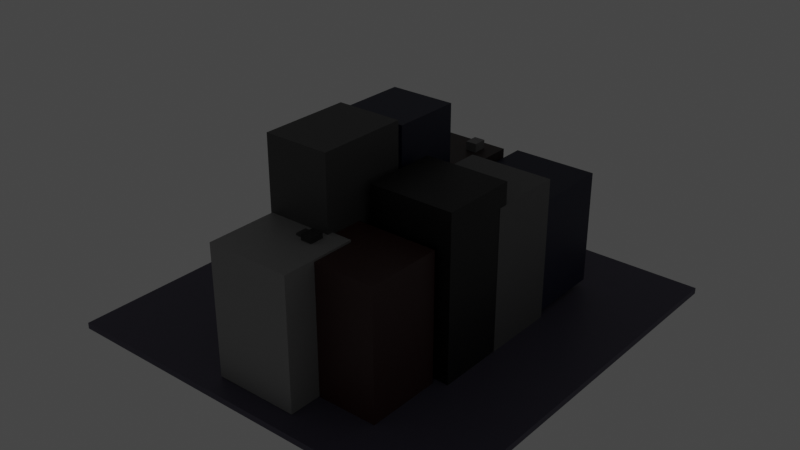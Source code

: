 # Source: BUILDING.blend  (saved by Blender 3.0.42; exported with 4.5.12 LTS)
import bpy
from mathutils import Matrix  # noqa: F401  (used for matrix-valued properties, if any)

bpy.ops.wm.read_factory_settings(use_empty=True)
scene = bpy.context.scene
scene.name = 'Scene'

# ---- collections
col_collection = bpy.data.collections.new('Collection'); scene.collection.children.link(col_collection)
col_buildings = bpy.data.collections.new('buildings'); col_collection.children.link(col_buildings)
col_windows = bpy.data.collections.new('windows'); col_collection.children.link(col_windows)
col_other = bpy.data.collections.new('other'); col_collection.children.link(col_other)

# ---- materials (node trees are filled in below, after node groups)
mat_material_002 = bpy.data.materials.new('Material.002')
mat_material_002.use_transparent_shadow = False
mat_material_006 = bpy.data.materials.new('Material.006')
mat_material_006.use_transparent_shadow = False
mat_material_008 = bpy.data.materials.new('Material.008')
mat_material_008.use_transparent_shadow = False
mat_material_007 = bpy.data.materials.new('Material.007')
mat_material_007.use_transparent_shadow = False
mat_material_009 = bpy.data.materials.new('Material.009')
mat_material_009.use_transparent_shadow = False
mat_material_010 = bpy.data.materials.new('Material.010')
mat_material_010.use_transparent_shadow = False
mat_material_011 = bpy.data.materials.new('Material.011')
mat_material_011.use_transparent_shadow = False
mat_material_012 = bpy.data.materials.new('Material.012')
mat_material_012.use_transparent_shadow = False
mat_material_013 = bpy.data.materials.new('Material.013')
mat_material_013.use_transparent_shadow = False
mat_material_014 = bpy.data.materials.new('Material.014')
mat_material_014.use_transparent_shadow = False
mat_material_015 = bpy.data.materials.new('Material.015')
mat_material_015.use_transparent_shadow = False
mat_material_017 = bpy.data.materials.new('Material.017')
mat_material_017.use_transparent_shadow = False
mat_material_016 = bpy.data.materials.new('Material.016')
mat_material_016.use_transparent_shadow = False

# ---- material node trees
mat_material_002.use_nodes = True; mat_material_002.node_tree.nodes.clear()
_N = mat_material_002.node_tree.nodes; _L = mat_material_002.node_tree.links
n0 = _N.new('ShaderNodeBsdfPrincipled'); n0.name = 'Principled BSDF'; n0.location = (10, 300)
n0.distribution = 'GGX'
n0.subsurface_method = 'RANDOM_WALK_SKIN'
n0.inputs[0].default_value = (0.2883, 0.2883, 0.2883, 1.0)
n0.inputs[3].default_value = 1.45
n0.inputs[27].default_value = (0.0, 0.0, 0.0, 1.0)
n0.inputs[28].default_value = 1.0
n1 = _N.new('ShaderNodeOutputMaterial'); n1.name = 'Material Output'; n1.location = (300, 300)
_L.new(n0.outputs[0], n1.inputs[0])
n1.is_active_output = True
mat_material_006.use_nodes = True; mat_material_006.node_tree.nodes.clear()
_N = mat_material_006.node_tree.nodes; _L = mat_material_006.node_tree.links
n0 = _N.new('ShaderNodeBsdfPrincipled'); n0.name = 'Principled BSDF'; n0.location = (10, 300)
n0.distribution = 'GGX'
n0.subsurface_method = 'RANDOM_WALK_SKIN'
n0.inputs[0].default_value = (0.06998, 0.06998, 0.06998, 1.0)
n0.inputs[3].default_value = 1.45
n0.inputs[27].default_value = (0.0, 0.0, 0.0, 1.0)
n0.inputs[28].default_value = 1.0
n1 = _N.new('ShaderNodeOutputMaterial'); n1.name = 'Material Output'; n1.location = (300, 300)
_L.new(n0.outputs[0], n1.inputs[0])
n1.is_active_output = True
mat_material_008.use_nodes = True; mat_material_008.node_tree.nodes.clear()
_N = mat_material_008.node_tree.nodes; _L = mat_material_008.node_tree.links
n0 = _N.new('ShaderNodeBsdfPrincipled'); n0.name = 'Principled BSDF'; n0.location = (10, 300)
n0.distribution = 'GGX'
n0.subsurface_method = 'RANDOM_WALK_SKIN'
n0.inputs[0].default_value = (0.01407, 0.01685, 0.04696, 1.0)
n0.inputs[3].default_value = 1.45
n0.inputs[27].default_value = (0.0, 0.0, 0.0, 1.0)
n0.inputs[28].default_value = 1.0
n1 = _N.new('ShaderNodeOutputMaterial'); n1.name = 'Material Output'; n1.location = (300, 300)
_L.new(n0.outputs[0], n1.inputs[0])
n1.is_active_output = True
mat_material_007.use_nodes = True; mat_material_007.node_tree.nodes.clear()
_N = mat_material_007.node_tree.nodes; _L = mat_material_007.node_tree.links
n0 = _N.new('ShaderNodeBsdfPrincipled'); n0.name = 'Principled BSDF'; n0.location = (10, 300)
n0.distribution = 'GGX'
n0.subsurface_method = 'RANDOM_WALK_SKIN'
n0.inputs[0].default_value = (0.0331, 0.01852, 0.0163, 1.0)
n0.inputs[3].default_value = 1.45
n0.inputs[27].default_value = (0.0, 0.0, 0.0, 1.0)
n0.inputs[28].default_value = 1.0
n1 = _N.new('ShaderNodeOutputMaterial'); n1.name = 'Material Output'; n1.location = (300, 300)
_L.new(n0.outputs[0], n1.inputs[0])
n1.is_active_output = True
mat_material_009.use_nodes = True; mat_material_009.node_tree.nodes.clear()
_N = mat_material_009.node_tree.nodes; _L = mat_material_009.node_tree.links
n0 = _N.new('ShaderNodeBsdfPrincipled'); n0.name = 'Principled BSDF'; n0.location = (10, 300)
n0.distribution = 'GGX'
n0.subsurface_method = 'RANDOM_WALK_SKIN'
n0.inputs[0].default_value = (0.04445, 0.01293, 0.01137, 1.0)
n0.inputs[3].default_value = 1.45
n0.inputs[27].default_value = (0.0, 0.0, 0.0, 1.0)
n0.inputs[28].default_value = 1.0
n1 = _N.new('ShaderNodeOutputMaterial'); n1.name = 'Material Output'; n1.location = (300, 300)
_L.new(n0.outputs[0], n1.inputs[0])
n1.is_active_output = True
mat_material_010.use_nodes = True; mat_material_010.node_tree.nodes.clear()
_N = mat_material_010.node_tree.nodes; _L = mat_material_010.node_tree.links
n0 = _N.new('ShaderNodeBsdfPrincipled'); n0.name = 'Principled BSDF'; n0.location = (10, 300)
n0.distribution = 'GGX'
n0.subsurface_method = 'RANDOM_WALK_SKIN'
n0.inputs[0].default_value = (0.004242, 0.004242, 0.004242, 1.0)
n0.inputs[3].default_value = 1.45
n0.inputs[27].default_value = (0.0, 0.0, 0.0, 1.0)
n0.inputs[28].default_value = 1.0
n1 = _N.new('ShaderNodeOutputMaterial'); n1.name = 'Material Output'; n1.location = (300, 300)
_L.new(n0.outputs[0], n1.inputs[0])
n1.is_active_output = True
mat_material_011.use_nodes = True; mat_material_011.node_tree.nodes.clear()
_N = mat_material_011.node_tree.nodes; _L = mat_material_011.node_tree.links
n0 = _N.new('ShaderNodeBsdfPrincipled'); n0.name = 'Principled BSDF'; n0.location = (10, 300)
n0.distribution = 'GGX'
n0.subsurface_method = 'RANDOM_WALK_SKIN'
n0.inputs[0].default_value = (0.1424, 0.1424, 0.1424, 1.0)
n0.inputs[3].default_value = 1.45
n0.inputs[27].default_value = (0.0, 0.0, 0.0, 1.0)
n0.inputs[28].default_value = 1.0
n1 = _N.new('ShaderNodeOutputMaterial'); n1.name = 'Material Output'; n1.location = (300, 300)
_L.new(n0.outputs[0], n1.inputs[0])
n1.is_active_output = True
mat_material_012.use_nodes = True; mat_material_012.node_tree.nodes.clear()
_N = mat_material_012.node_tree.nodes; _L = mat_material_012.node_tree.links
n0 = _N.new('ShaderNodeBsdfPrincipled'); n0.name = 'Principled BSDF'; n0.location = (10, 300)
n0.distribution = 'GGX'
n0.subsurface_method = 'RANDOM_WALK_SKIN'
n0.inputs[0].default_value = (0.008502, 0.0104, 0.03968, 1.0)
n0.inputs[3].default_value = 1.45
n0.inputs[27].default_value = (0.0, 0.0, 0.0, 1.0)
n0.inputs[28].default_value = 1.0
n1 = _N.new('ShaderNodeOutputMaterial'); n1.name = 'Material Output'; n1.location = (300, 300)
_L.new(n0.outputs[0], n1.inputs[0])
n1.is_active_output = True
mat_material_013.use_nodes = True; mat_material_013.node_tree.nodes.clear()
_N = mat_material_013.node_tree.nodes; _L = mat_material_013.node_tree.links
n0 = _N.new('ShaderNodeBsdfPrincipled'); n0.name = 'Principled BSDF'; n0.location = (10, 300)
n0.distribution = 'GGX'
n0.subsurface_method = 'RANDOM_WALK_SKIN'
n0.inputs[0].default_value = (0.2019, 0.2019, 0.2019, 1.0)
n0.inputs[3].default_value = 1.45
n0.inputs[27].default_value = (0.0, 0.0, 0.0, 1.0)
n0.inputs[28].default_value = 1.0
n1 = _N.new('ShaderNodeOutputMaterial'); n1.name = 'Material Output'; n1.location = (300, 300)
_L.new(n0.outputs[0], n1.inputs[0])
n1.is_active_output = True
mat_material_014.use_nodes = True; mat_material_014.node_tree.nodes.clear()
_N = mat_material_014.node_tree.nodes; _L = mat_material_014.node_tree.links
n0 = _N.new('ShaderNodeBsdfPrincipled'); n0.name = 'Principled BSDF'; n0.location = (10, 300)
n0.distribution = 'GGX'
n0.subsurface_method = 'RANDOM_WALK_SKIN'
n0.inputs[0].default_value = (0.02539, 0.02539, 0.02539, 1.0)
n0.inputs[3].default_value = 1.45
n0.inputs[27].default_value = (0.0, 0.0, 0.0, 1.0)
n0.inputs[28].default_value = 1.0
n1 = _N.new('ShaderNodeOutputMaterial'); n1.name = 'Material Output'; n1.location = (300, 300)
_L.new(n0.outputs[0], n1.inputs[0])
n1.is_active_output = True
mat_material_015.use_nodes = True; mat_material_015.node_tree.nodes.clear()
_N = mat_material_015.node_tree.nodes; _L = mat_material_015.node_tree.links
n0 = _N.new('ShaderNodeBsdfPrincipled'); n0.name = 'Principled BSDF'; n0.location = (10, 300)
n0.distribution = 'GGX'
n0.subsurface_method = 'RANDOM_WALK_SKIN'
n0.inputs[0].default_value = (0.05497, 0.05497, 0.05497, 1.0)
n0.inputs[3].default_value = 1.45
n0.inputs[27].default_value = (0.0, 0.0, 0.0, 1.0)
n0.inputs[28].default_value = 1.0
n1 = _N.new('ShaderNodeOutputMaterial'); n1.name = 'Material Output'; n1.location = (300, 300)
_L.new(n0.outputs[0], n1.inputs[0])
n1.is_active_output = True
mat_material_017.use_nodes = True; mat_material_017.node_tree.nodes.clear()
_N = mat_material_017.node_tree.nodes; _L = mat_material_017.node_tree.links
n0 = _N.new('ShaderNodeBsdfPrincipled'); n0.name = 'Principled BSDF'; n0.location = (10, 300)
n0.distribution = 'GGX'
n0.subsurface_method = 'RANDOM_WALK_SKIN'
n0.inputs[0].default_value = (0.07619, 0.06848, 0.1119, 1.0)
n0.inputs[3].default_value = 1.45
n0.inputs[27].default_value = (0.0, 0.0, 0.0, 1.0)
n0.inputs[28].default_value = 1.0
n1 = _N.new('ShaderNodeOutputMaterial'); n1.name = 'Material Output'; n1.location = (300, 300)
_L.new(n0.outputs[0], n1.inputs[0])
n1.is_active_output = True
mat_material_016.use_nodes = True; mat_material_016.node_tree.nodes.clear()
_N = mat_material_016.node_tree.nodes; _L = mat_material_016.node_tree.links
n0 = _N.new('ShaderNodeBsdfPrincipled'); n0.name = 'Principled BSDF'; n0.location = (10, 300)
n0.distribution = 'GGX'
n0.subsurface_method = 'RANDOM_WALK_SKIN'
n0.inputs[0].default_value = (0.1976, 0.2573, 0.3185, 1.0)
n0.inputs[3].default_value = 1.45
n0.inputs[27].default_value = (0.0, 0.0, 0.0, 1.0)
n0.inputs[28].default_value = 1.0
n1 = _N.new('ShaderNodeOutputMaterial'); n1.name = 'Material Output'; n1.location = (300, 300)
_L.new(n0.outputs[0], n1.inputs[0])
n1.is_active_output = True

# ---- world
world_world = bpy.data.worlds.new('World'); scene.world = world_world
world_world.use_nodes = True; world_world.node_tree.nodes.clear()
_N = world_world.node_tree.nodes; _L = world_world.node_tree.links
n0 = _N.new('ShaderNodeOutputWorld'); n0.name = 'World Output'; n0.location = (300, 300)
n1 = _N.new('ShaderNodeBackground'); n1.name = 'Background'; n1.location = (10, 300)
n1.inputs[0].default_value = (0.05088, 0.05088, 0.05088, 1.0)
_L.new(n1.outputs[0], n0.inputs[0])
n0.is_active_output = True
world_world.color = (0.05088, 0.05088, 0.05088)
world_world.use_sun_shadow = False
world_world.sun_shadow_jitter_overblur = 0.0

# ---- lights
light_light = bpy.data.lights.new('Light', 'POINT')
light_light.transmission_factor = 0.0
light_light.energy = 1000.0
light_light.shadow_soft_size = 0.1
light_light.shadow_maximum_resolution = 0.006
light_light.use_absolute_resolution = True

# ---- meshes
me_cube_011 = bpy.data.meshes.new('Cube.011')
me_cube_011.from_pydata([(-1.0, -1.0, -1.0), (-1.0, -1.0, 1.0), (-1.0, 1.0, -1.0), (-1.0, 1.0, 1.0), (1.0, -1.0, -1.0), (1.0, -1.0, 1.0), (1.0, 1.0, -1.0), (1.0, 1.0, 1.0)], [], [(0, 1, 3, 2), (2, 3, 7, 6), (6, 7, 5, 4), (4, 5, 1, 0), (2, 6, 4, 0), (7, 3, 1, 5)])
_uv = me_cube_011.uv_layers.new(name='UVMap')
_uv.uv.foreach_set('vector', [0.375, 0.0, 0.625, 0.0, 0.625, 0.25, 0.375, 0.25, 0.375, 0.25, 0.625, 0.25, 0.625, 0.5, 0.375, 0.5, 0.375, 0.5, 0.625, 0.5, 0.625, 0.75, 0.375, 0.75, 0.375, 0.75, 0.625, 0.75, 0.625, 1.0, 0.375, 1.0, 0.125, 0.5, 0.375, 0.5, 0.375, 0.75, 0.125, 0.75, 0.625, 0.5, 0.875, 0.5, 0.875, 0.75, 0.625, 0.75])
me_cube_011.materials.append(mat_material_002)
me_cube_011.use_remesh_fix_poles = True
me_cube_011.use_remesh_preserve_attributes = False
me_cube_011.update()
me_cube_010 = bpy.data.meshes.new('Cube.010')
me_cube_010.from_pydata([(-1.0, -1.0, -1.0), (-1.0, -1.0, 1.0), (-1.0, 1.0, -1.0), (-1.0, 1.0, 1.0), (1.0, -1.0, -1.0), (1.0, -1.0, 1.0), (1.0, 1.0, -1.0), (1.0, 1.0, 1.0)], [], [(0, 1, 3, 2), (2, 3, 7, 6), (6, 7, 5, 4), (4, 5, 1, 0), (2, 6, 4, 0), (7, 3, 1, 5)])
_uv = me_cube_010.uv_layers.new(name='UVMap')
_uv.uv.foreach_set('vector', [0.375, 0.0, 0.625, 0.0, 0.625, 0.25, 0.375, 0.25, 0.375, 0.25, 0.625, 0.25, 0.625, 0.5, 0.375, 0.5, 0.375, 0.5, 0.625, 0.5, 0.625, 0.75, 0.375, 0.75, 0.375, 0.75, 0.625, 0.75, 0.625, 1.0, 0.375, 1.0, 0.125, 0.5, 0.375, 0.5, 0.375, 0.75, 0.125, 0.75, 0.625, 0.5, 0.875, 0.5, 0.875, 0.75, 0.625, 0.75])
me_cube_010.materials.append(mat_material_006)
me_cube_010.use_remesh_fix_poles = True
me_cube_010.use_remesh_preserve_attributes = False
me_cube_010.update()
me_cube_009 = bpy.data.meshes.new('Cube.009')
me_cube_009.from_pydata([(-1.0, -1.0, -1.0), (-1.0, -1.0, 1.0), (-1.0, 1.0, -1.0), (-1.0, 1.0, 1.0), (1.0, -1.0, -1.0), (1.0, -1.0, 1.0), (1.0, 1.0, -1.0), (1.0, 1.0, 1.0)], [], [(0, 1, 3, 2), (2, 3, 7, 6), (6, 7, 5, 4), (4, 5, 1, 0), (2, 6, 4, 0), (7, 3, 1, 5)])
_uv = me_cube_009.uv_layers.new(name='UVMap')
_uv.uv.foreach_set('vector', [0.375, 0.0, 0.625, 0.0, 0.625, 0.25, 0.375, 0.25, 0.375, 0.25, 0.625, 0.25, 0.625, 0.5, 0.375, 0.5, 0.375, 0.5, 0.625, 0.5, 0.625, 0.75, 0.375, 0.75, 0.375, 0.75, 0.625, 0.75, 0.625, 1.0, 0.375, 1.0, 0.125, 0.5, 0.375, 0.5, 0.375, 0.75, 0.125, 0.75, 0.625, 0.5, 0.875, 0.5, 0.875, 0.75, 0.625, 0.75])
me_cube_009.materials.append(mat_material_008)
me_cube_009.use_remesh_fix_poles = True
me_cube_009.use_remesh_preserve_attributes = False
me_cube_009.update()
me_cube_008 = bpy.data.meshes.new('Cube.008')
me_cube_008.from_pydata([(-1.0, -1.0, -1.0), (-1.0, -1.0, 1.0), (-1.0, 1.0, -1.0), (-1.0, 1.0, 1.0), (1.0, -1.0, -1.0), (1.0, -1.0, 1.0), (1.0, 1.0, -1.0), (1.0, 1.0, 1.0)], [], [(0, 1, 3, 2), (2, 3, 7, 6), (6, 7, 5, 4), (4, 5, 1, 0), (2, 6, 4, 0), (7, 3, 1, 5)])
_uv = me_cube_008.uv_layers.new(name='UVMap')
_uv.uv.foreach_set('vector', [0.375, 0.0, 0.625, 0.0, 0.625, 0.25, 0.375, 0.25, 0.375, 0.25, 0.625, 0.25, 0.625, 0.5, 0.375, 0.5, 0.375, 0.5, 0.625, 0.5, 0.625, 0.75, 0.375, 0.75, 0.375, 0.75, 0.625, 0.75, 0.625, 1.0, 0.375, 1.0, 0.125, 0.5, 0.375, 0.5, 0.375, 0.75, 0.125, 0.75, 0.625, 0.5, 0.875, 0.5, 0.875, 0.75, 0.625, 0.75])
me_cube_008.materials.append(mat_material_007)
me_cube_008.use_remesh_fix_poles = True
me_cube_008.use_remesh_preserve_attributes = False
me_cube_008.update()
me_cube_042 = bpy.data.meshes.new('Cube.042')
me_cube_042.from_pydata([(-1.0, -1.0, -1.0), (-1.0, -1.0, 1.0), (-1.0, 1.0, -1.0), (-1.0, 1.0, 1.0), (1.0, -1.0, -1.0), (1.0, -1.0, 1.0), (1.0, 1.0, -1.0), (1.0, 1.0, 1.0)], [], [(0, 1, 3, 2), (2, 3, 7, 6), (6, 7, 5, 4), (4, 5, 1, 0), (2, 6, 4, 0), (7, 3, 1, 5)])
_uv = me_cube_042.uv_layers.new(name='UVMap')
_uv.uv.foreach_set('vector', [0.375, 0.0, 0.625, 0.0, 0.625, 0.25, 0.375, 0.25, 0.375, 0.25, 0.625, 0.25, 0.625, 0.5, 0.375, 0.5, 0.375, 0.5, 0.625, 0.5, 0.625, 0.75, 0.375, 0.75, 0.375, 0.75, 0.625, 0.75, 0.625, 1.0, 0.375, 1.0, 0.125, 0.5, 0.375, 0.5, 0.375, 0.75, 0.125, 0.75, 0.625, 0.5, 0.875, 0.5, 0.875, 0.75, 0.625, 0.75])
me_cube_042.materials.append(mat_material_009)
me_cube_042.use_remesh_fix_poles = True
me_cube_042.use_remesh_preserve_attributes = False
me_cube_042.update()
me_cube_043 = bpy.data.meshes.new('Cube.043')
me_cube_043.from_pydata([(-1.0, -1.0, -1.0), (-1.0, -1.0, 1.0), (-1.0, 1.0, -1.0), (-1.0, 1.0, 1.0), (1.0, -1.0, -1.0), (1.0, -1.0, 1.0), (1.0, 1.0, -1.0), (1.0, 1.0, 1.0)], [], [(0, 1, 3, 2), (2, 3, 7, 6), (6, 7, 5, 4), (4, 5, 1, 0), (2, 6, 4, 0), (7, 3, 1, 5)])
_uv = me_cube_043.uv_layers.new(name='UVMap')
_uv.uv.foreach_set('vector', [0.375, 0.0, 0.625, 0.0, 0.625, 0.25, 0.375, 0.25, 0.375, 0.25, 0.625, 0.25, 0.625, 0.5, 0.375, 0.5, 0.375, 0.5, 0.625, 0.5, 0.625, 0.75, 0.375, 0.75, 0.375, 0.75, 0.625, 0.75, 0.625, 1.0, 0.375, 1.0, 0.125, 0.5, 0.375, 0.5, 0.375, 0.75, 0.125, 0.75, 0.625, 0.5, 0.875, 0.5, 0.875, 0.75, 0.625, 0.75])
me_cube_043.materials.append(mat_material_010)
me_cube_043.use_remesh_fix_poles = True
me_cube_043.use_remesh_preserve_attributes = False
me_cube_043.update()
me_cube_044 = bpy.data.meshes.new('Cube.044')
me_cube_044.from_pydata([(-1.0, -1.0, -1.0), (-1.0, -1.0, 1.0), (-1.0, 1.0, -1.0), (-1.0, 1.0, 1.0), (1.0, -1.0, -1.0), (1.0, -1.0, 1.0), (1.0, 1.0, -1.0), (1.0, 1.0, 1.0)], [], [(0, 1, 3, 2), (2, 3, 7, 6), (6, 7, 5, 4), (4, 5, 1, 0), (2, 6, 4, 0), (7, 3, 1, 5)])
_uv = me_cube_044.uv_layers.new(name='UVMap')
_uv.uv.foreach_set('vector', [0.375, 0.0, 0.625, 0.0, 0.625, 0.25, 0.375, 0.25, 0.375, 0.25, 0.625, 0.25, 0.625, 0.5, 0.375, 0.5, 0.375, 0.5, 0.625, 0.5, 0.625, 0.75, 0.375, 0.75, 0.375, 0.75, 0.625, 0.75, 0.625, 1.0, 0.375, 1.0, 0.125, 0.5, 0.375, 0.5, 0.375, 0.75, 0.125, 0.75, 0.625, 0.5, 0.875, 0.5, 0.875, 0.75, 0.625, 0.75])
me_cube_044.materials.append(mat_material_011)
me_cube_044.use_remesh_fix_poles = True
me_cube_044.use_remesh_preserve_attributes = False
me_cube_044.update()
me_cube_045 = bpy.data.meshes.new('Cube.045')
me_cube_045.from_pydata([(-1.0, -1.0, -1.0), (-1.0, -1.0, 1.0), (-1.0, 1.0, -1.0), (-1.0, 1.0, 1.0), (1.0, -1.0, -1.0), (1.0, -1.0, 1.0), (1.0, 1.0, -1.0), (1.0, 1.0, 1.0)], [], [(0, 1, 3, 2), (2, 3, 7, 6), (6, 7, 5, 4), (4, 5, 1, 0), (2, 6, 4, 0), (7, 3, 1, 5)])
_uv = me_cube_045.uv_layers.new(name='UVMap')
_uv.uv.foreach_set('vector', [0.375, 0.0, 0.625, 0.0, 0.625, 0.25, 0.375, 0.25, 0.375, 0.25, 0.625, 0.25, 0.625, 0.5, 0.375, 0.5, 0.375, 0.5, 0.625, 0.5, 0.625, 0.75, 0.375, 0.75, 0.375, 0.75, 0.625, 0.75, 0.625, 1.0, 0.375, 1.0, 0.125, 0.5, 0.375, 0.5, 0.375, 0.75, 0.125, 0.75, 0.625, 0.5, 0.875, 0.5, 0.875, 0.75, 0.625, 0.75])
me_cube_045.materials.append(mat_material_012)
me_cube_045.use_remesh_fix_poles = True
me_cube_045.use_remesh_preserve_attributes = False
me_cube_045.update()
me_cube_046 = bpy.data.meshes.new('Cube.046')
me_cube_046.from_pydata([(-1.0, -1.0, -1.0), (-1.0, -1.0, 1.0), (-1.0, 1.0, -1.0), (-1.0, 1.0, 1.0), (1.0, -1.0, -1.0), (1.0, -1.0, 1.0), (1.0, 1.0, -1.0), (1.0, 1.0, 1.0)], [], [(0, 1, 3, 2), (2, 3, 7, 6), (6, 7, 5, 4), (4, 5, 1, 0), (2, 6, 4, 0), (7, 3, 1, 5)])
_uv = me_cube_046.uv_layers.new(name='UVMap')
_uv.uv.foreach_set('vector', [0.375, 0.0, 0.625, 0.0, 0.625, 0.25, 0.375, 0.25, 0.375, 0.25, 0.625, 0.25, 0.625, 0.5, 0.375, 0.5, 0.375, 0.5, 0.625, 0.5, 0.625, 0.75, 0.375, 0.75, 0.375, 0.75, 0.625, 0.75, 0.625, 1.0, 0.375, 1.0, 0.125, 0.5, 0.375, 0.5, 0.375, 0.75, 0.125, 0.75, 0.625, 0.5, 0.875, 0.5, 0.875, 0.75, 0.625, 0.75])
me_cube_046.materials.append(mat_material_013)
me_cube_046.use_remesh_fix_poles = True
me_cube_046.use_remesh_preserve_attributes = False
me_cube_046.update()
me_cube_055 = bpy.data.meshes.new('Cube.055')
me_cube_055.from_pydata([(-1.0, -1.0, -1.0), (-1.0, -1.0, 1.0), (-1.0, 1.0, -1.0), (-1.0, 1.0, 1.0), (1.0, -1.0, -1.0), (1.0, -1.0, 1.0), (1.0, 1.0, -1.0), (1.0, 1.0, 1.0)], [], [(0, 1, 3, 2), (2, 3, 7, 6), (6, 7, 5, 4), (4, 5, 1, 0), (2, 6, 4, 0), (7, 3, 1, 5)])
_uv = me_cube_055.uv_layers.new(name='UVMap')
_uv.uv.foreach_set('vector', [0.375, 0.0, 0.625, 0.0, 0.625, 0.25, 0.375, 0.25, 0.375, 0.25, 0.625, 0.25, 0.625, 0.5, 0.375, 0.5, 0.375, 0.5, 0.625, 0.5, 0.625, 0.75, 0.375, 0.75, 0.375, 0.75, 0.625, 0.75, 0.625, 1.0, 0.375, 1.0, 0.125, 0.5, 0.375, 0.5, 0.375, 0.75, 0.125, 0.75, 0.625, 0.5, 0.875, 0.5, 0.875, 0.75, 0.625, 0.75])
me_cube_055.materials.append(mat_material_014)
me_cube_055.use_remesh_fix_poles = True
me_cube_055.use_remesh_preserve_attributes = False
me_cube_055.update()
me_cube_056 = bpy.data.meshes.new('Cube.056')
me_cube_056.from_pydata([(-1.0, -1.0, -1.0), (-1.0, -1.0, 1.0), (-1.0, 1.0, -1.0), (-1.0, 1.0, 1.0), (1.0, -1.0, -1.0), (1.0, -1.0, 1.0), (1.0, 1.0, -1.0), (1.0, 1.0, 1.0)], [], [(0, 1, 3, 2), (2, 3, 7, 6), (6, 7, 5, 4), (4, 5, 1, 0), (2, 6, 4, 0), (7, 3, 1, 5)])
_uv = me_cube_056.uv_layers.new(name='UVMap')
_uv.uv.foreach_set('vector', [0.375, 0.0, 0.625, 0.0, 0.625, 0.25, 0.375, 0.25, 0.375, 0.25, 0.625, 0.25, 0.625, 0.5, 0.375, 0.5, 0.375, 0.5, 0.625, 0.5, 0.625, 0.75, 0.375, 0.75, 0.375, 0.75, 0.625, 0.75, 0.625, 1.0, 0.375, 1.0, 0.125, 0.5, 0.375, 0.5, 0.375, 0.75, 0.125, 0.75, 0.625, 0.5, 0.875, 0.5, 0.875, 0.75, 0.625, 0.75])
me_cube_056.materials.append(mat_material_015)
me_cube_056.use_remesh_fix_poles = True
me_cube_056.use_remesh_preserve_attributes = False
me_cube_056.update()
me_cube_036 = bpy.data.meshes.new('Cube.036')
me_cube_036.from_pydata([(-1.0, -1.0, -1.0), (-1.0, -1.0, 1.0), (-1.0, 1.0, -1.0), (-1.0, 1.0, 1.0), (1.0, -1.0, -1.0), (1.0, -1.0, 1.0), (1.0, 1.0, -1.0), (1.0, 1.0, 1.0)], [], [(0, 1, 3, 2), (2, 3, 7, 6), (6, 7, 5, 4), (4, 5, 1, 0), (2, 6, 4, 0), (7, 3, 1, 5)])
_uv = me_cube_036.uv_layers.new(name='UVMap')
_uv.uv.foreach_set('vector', [0.375, 0.0, 0.625, 0.0, 0.625, 0.25, 0.375, 0.25, 0.375, 0.25, 0.625, 0.25, 0.625, 0.5, 0.375, 0.5, 0.375, 0.5, 0.625, 0.5, 0.625, 0.75, 0.375, 0.75, 0.375, 0.75, 0.625, 0.75, 0.625, 1.0, 0.375, 1.0, 0.125, 0.5, 0.375, 0.5, 0.375, 0.75, 0.125, 0.75, 0.625, 0.5, 0.875, 0.5, 0.875, 0.75, 0.625, 0.75])
me_cube_036.use_remesh_fix_poles = True
me_cube_036.use_remesh_preserve_attributes = False
me_cube_036.update()
me_cube_037 = bpy.data.meshes.new('Cube.037')
me_cube_037.from_pydata([(-1.0, -1.0, -1.0), (-1.0, -1.0, 1.0), (-1.0, 1.0, -1.0), (-1.0, 1.0, 1.0), (1.0, -1.0, -1.0), (1.0, -1.0, 1.0), (1.0, 1.0, -1.0), (1.0, 1.0, 1.0)], [], [(0, 1, 3, 2), (2, 3, 7, 6), (6, 7, 5, 4), (4, 5, 1, 0), (2, 6, 4, 0), (7, 3, 1, 5)])
_uv = me_cube_037.uv_layers.new(name='UVMap')
_uv.uv.foreach_set('vector', [0.375, 0.0, 0.625, 0.0, 0.625, 0.25, 0.375, 0.25, 0.375, 0.25, 0.625, 0.25, 0.625, 0.5, 0.375, 0.5, 0.375, 0.5, 0.625, 0.5, 0.625, 0.75, 0.375, 0.75, 0.375, 0.75, 0.625, 0.75, 0.625, 1.0, 0.375, 1.0, 0.125, 0.5, 0.375, 0.5, 0.375, 0.75, 0.125, 0.75, 0.625, 0.5, 0.875, 0.5, 0.875, 0.75, 0.625, 0.75])
me_cube_037.use_remesh_fix_poles = True
me_cube_037.use_remesh_preserve_attributes = False
me_cube_037.update()
me_cube_038 = bpy.data.meshes.new('Cube.038')
me_cube_038.from_pydata([(-1.0, -1.0, -1.0), (-1.0, -1.0, 1.0), (-1.0, 1.0, -1.0), (-1.0, 1.0, 1.0), (1.0, -1.0, -1.0), (1.0, -1.0, 1.0), (1.0, 1.0, -1.0), (1.0, 1.0, 1.0)], [], [(0, 1, 3, 2), (2, 3, 7, 6), (6, 7, 5, 4), (4, 5, 1, 0), (2, 6, 4, 0), (7, 3, 1, 5)])
_uv = me_cube_038.uv_layers.new(name='UVMap')
_uv.uv.foreach_set('vector', [0.375, 0.0, 0.625, 0.0, 0.625, 0.25, 0.375, 0.25, 0.375, 0.25, 0.625, 0.25, 0.625, 0.5, 0.375, 0.5, 0.375, 0.5, 0.625, 0.5, 0.625, 0.75, 0.375, 0.75, 0.375, 0.75, 0.625, 0.75, 0.625, 1.0, 0.375, 1.0, 0.125, 0.5, 0.375, 0.5, 0.375, 0.75, 0.125, 0.75, 0.625, 0.5, 0.875, 0.5, 0.875, 0.75, 0.625, 0.75])
me_cube_038.use_remesh_fix_poles = True
me_cube_038.use_remesh_preserve_attributes = False
me_cube_038.update()
me_cube_039 = bpy.data.meshes.new('Cube.039')
me_cube_039.from_pydata([(-1.0, -1.0, -1.0), (-1.0, -1.0, 1.0), (-1.0, 1.0, -1.0), (-1.0, 1.0, 1.0), (1.0, -1.0, -1.0), (1.0, -1.0, 1.0), (1.0, 1.0, -1.0), (1.0, 1.0, 1.0)], [], [(0, 1, 3, 2), (2, 3, 7, 6), (6, 7, 5, 4), (4, 5, 1, 0), (2, 6, 4, 0), (7, 3, 1, 5)])
_uv = me_cube_039.uv_layers.new(name='UVMap')
_uv.uv.foreach_set('vector', [0.375, 0.0, 0.625, 0.0, 0.625, 0.25, 0.375, 0.25, 0.375, 0.25, 0.625, 0.25, 0.625, 0.5, 0.375, 0.5, 0.375, 0.5, 0.625, 0.5, 0.625, 0.75, 0.375, 0.75, 0.375, 0.75, 0.625, 0.75, 0.625, 1.0, 0.375, 1.0, 0.125, 0.5, 0.375, 0.5, 0.375, 0.75, 0.125, 0.75, 0.625, 0.5, 0.875, 0.5, 0.875, 0.75, 0.625, 0.75])
me_cube_039.use_remesh_fix_poles = True
me_cube_039.use_remesh_preserve_attributes = False
me_cube_039.update()
me_cube_040 = bpy.data.meshes.new('Cube.040')
me_cube_040.from_pydata([(-1.0, -1.0, -1.0), (-1.0, -1.0, 1.0), (-1.0, 1.0, -1.0), (-1.0, 1.0, 1.0), (1.0, -1.0, -1.0), (1.0, -1.0, 1.0), (1.0, 1.0, -1.0), (1.0, 1.0, 1.0)], [], [(0, 1, 3, 2), (2, 3, 7, 6), (6, 7, 5, 4), (4, 5, 1, 0), (2, 6, 4, 0), (7, 3, 1, 5)])
_uv = me_cube_040.uv_layers.new(name='UVMap')
_uv.uv.foreach_set('vector', [0.375, 0.0, 0.625, 0.0, 0.625, 0.25, 0.375, 0.25, 0.375, 0.25, 0.625, 0.25, 0.625, 0.5, 0.375, 0.5, 0.375, 0.5, 0.625, 0.5, 0.625, 0.75, 0.375, 0.75, 0.375, 0.75, 0.625, 0.75, 0.625, 1.0, 0.375, 1.0, 0.125, 0.5, 0.375, 0.5, 0.375, 0.75, 0.125, 0.75, 0.625, 0.5, 0.875, 0.5, 0.875, 0.75, 0.625, 0.75])
me_cube_040.use_remesh_fix_poles = True
me_cube_040.use_remesh_preserve_attributes = False
me_cube_040.update()
me_cube_041 = bpy.data.meshes.new('Cube.041')
me_cube_041.from_pydata([(-1.0, -1.0, -1.0), (-1.0, -1.0, 1.0), (-1.0, 1.0, -1.0), (-1.0, 1.0, 1.0), (1.0, -1.0, -1.0), (1.0, -1.0, 1.0), (1.0, 1.0, -1.0), (1.0, 1.0, 1.0)], [], [(0, 1, 3, 2), (2, 3, 7, 6), (6, 7, 5, 4), (4, 5, 1, 0), (2, 6, 4, 0), (7, 3, 1, 5)])
_uv = me_cube_041.uv_layers.new(name='UVMap')
_uv.uv.foreach_set('vector', [0.375, 0.0, 0.625, 0.0, 0.625, 0.25, 0.375, 0.25, 0.375, 0.25, 0.625, 0.25, 0.625, 0.5, 0.375, 0.5, 0.375, 0.5, 0.625, 0.5, 0.625, 0.75, 0.375, 0.75, 0.375, 0.75, 0.625, 0.75, 0.625, 1.0, 0.375, 1.0, 0.125, 0.5, 0.375, 0.5, 0.375, 0.75, 0.125, 0.75, 0.625, 0.5, 0.875, 0.5, 0.875, 0.75, 0.625, 0.75])
me_cube_041.use_remesh_fix_poles = True
me_cube_041.use_remesh_preserve_attributes = False
me_cube_041.update()
me_cube_047 = bpy.data.meshes.new('Cube.047')
me_cube_047.from_pydata([(-1.0, -1.0, -1.0), (-1.0, -1.0, 1.0), (-1.0, 1.0, -1.0), (-1.0, 1.0, 1.0), (1.0, -1.0, -1.0), (1.0, -1.0, 1.0), (1.0, 1.0, -1.0), (1.0, 1.0, 1.0)], [], [(0, 1, 3, 2), (2, 3, 7, 6), (6, 7, 5, 4), (4, 5, 1, 0), (2, 6, 4, 0), (7, 3, 1, 5)])
_uv = me_cube_047.uv_layers.new(name='UVMap')
_uv.uv.foreach_set('vector', [0.375, 0.0, 0.625, 0.0, 0.625, 0.25, 0.375, 0.25, 0.375, 0.25, 0.625, 0.25, 0.625, 0.5, 0.375, 0.5, 0.375, 0.5, 0.625, 0.5, 0.625, 0.75, 0.375, 0.75, 0.375, 0.75, 0.625, 0.75, 0.625, 1.0, 0.375, 1.0, 0.125, 0.5, 0.375, 0.5, 0.375, 0.75, 0.125, 0.75, 0.625, 0.5, 0.875, 0.5, 0.875, 0.75, 0.625, 0.75])
me_cube_047.use_remesh_fix_poles = True
me_cube_047.use_remesh_preserve_attributes = False
me_cube_047.update()
me_cube_048 = bpy.data.meshes.new('Cube.048')
me_cube_048.from_pydata([(-1.0, -1.0, -1.0), (-1.0, -1.0, 1.0), (-1.0, 1.0, -1.0), (-1.0, 1.0, 1.0), (1.0, -1.0, -1.0), (1.0, -1.0, 1.0), (1.0, 1.0, -1.0), (1.0, 1.0, 1.0)], [], [(0, 1, 3, 2), (2, 3, 7, 6), (6, 7, 5, 4), (4, 5, 1, 0), (2, 6, 4, 0), (7, 3, 1, 5)])
_uv = me_cube_048.uv_layers.new(name='UVMap')
_uv.uv.foreach_set('vector', [0.375, 0.0, 0.625, 0.0, 0.625, 0.25, 0.375, 0.25, 0.375, 0.25, 0.625, 0.25, 0.625, 0.5, 0.375, 0.5, 0.375, 0.5, 0.625, 0.5, 0.625, 0.75, 0.375, 0.75, 0.375, 0.75, 0.625, 0.75, 0.625, 1.0, 0.375, 1.0, 0.125, 0.5, 0.375, 0.5, 0.375, 0.75, 0.125, 0.75, 0.625, 0.5, 0.875, 0.5, 0.875, 0.75, 0.625, 0.75])
me_cube_048.use_remesh_fix_poles = True
me_cube_048.use_remesh_preserve_attributes = False
me_cube_048.update()
me_cube_049 = bpy.data.meshes.new('Cube.049')
me_cube_049.from_pydata([(-1.0, -1.0, -1.0), (-1.0, -1.0, 1.0), (-1.0, 1.0, -1.0), (-1.0, 1.0, 1.0), (1.0, -1.0, -1.0), (1.0, -1.0, 1.0), (1.0, 1.0, -1.0), (1.0, 1.0, 1.0)], [], [(0, 1, 3, 2), (2, 3, 7, 6), (6, 7, 5, 4), (4, 5, 1, 0), (2, 6, 4, 0), (7, 3, 1, 5)])
_uv = me_cube_049.uv_layers.new(name='UVMap')
_uv.uv.foreach_set('vector', [0.375, 0.0, 0.625, 0.0, 0.625, 0.25, 0.375, 0.25, 0.375, 0.25, 0.625, 0.25, 0.625, 0.5, 0.375, 0.5, 0.375, 0.5, 0.625, 0.5, 0.625, 0.75, 0.375, 0.75, 0.375, 0.75, 0.625, 0.75, 0.625, 1.0, 0.375, 1.0, 0.125, 0.5, 0.375, 0.5, 0.375, 0.75, 0.125, 0.75, 0.625, 0.5, 0.875, 0.5, 0.875, 0.75, 0.625, 0.75])
me_cube_049.use_remesh_fix_poles = True
me_cube_049.use_remesh_preserve_attributes = False
me_cube_049.update()
me_cube_050 = bpy.data.meshes.new('Cube.050')
me_cube_050.from_pydata([(-1.0, -1.0, -1.0), (-1.0, -1.0, 1.0), (-1.0, 1.0, -1.0), (-1.0, 1.0, 1.0), (1.0, -1.0, -1.0), (1.0, -1.0, 1.0), (1.0, 1.0, -1.0), (1.0, 1.0, 1.0)], [], [(0, 1, 3, 2), (2, 3, 7, 6), (6, 7, 5, 4), (4, 5, 1, 0), (2, 6, 4, 0), (7, 3, 1, 5)])
_uv = me_cube_050.uv_layers.new(name='UVMap')
_uv.uv.foreach_set('vector', [0.375, 0.0, 0.625, 0.0, 0.625, 0.25, 0.375, 0.25, 0.375, 0.25, 0.625, 0.25, 0.625, 0.5, 0.375, 0.5, 0.375, 0.5, 0.625, 0.5, 0.625, 0.75, 0.375, 0.75, 0.375, 0.75, 0.625, 0.75, 0.625, 1.0, 0.375, 1.0, 0.125, 0.5, 0.375, 0.5, 0.375, 0.75, 0.125, 0.75, 0.625, 0.5, 0.875, 0.5, 0.875, 0.75, 0.625, 0.75])
me_cube_050.use_remesh_fix_poles = True
me_cube_050.use_remesh_preserve_attributes = False
me_cube_050.update()
me_cube_051 = bpy.data.meshes.new('Cube.051')
me_cube_051.from_pydata([(-1.0, -1.0, -1.0), (-1.0, -1.0, 1.0), (-1.0, 1.0, -1.0), (-1.0, 1.0, 1.0), (1.0, -1.0, -1.0), (1.0, -1.0, 1.0), (1.0, 1.0, -1.0), (1.0, 1.0, 1.0)], [], [(0, 1, 3, 2), (2, 3, 7, 6), (6, 7, 5, 4), (4, 5, 1, 0), (2, 6, 4, 0), (7, 3, 1, 5)])
_uv = me_cube_051.uv_layers.new(name='UVMap')
_uv.uv.foreach_set('vector', [0.375, 0.0, 0.625, 0.0, 0.625, 0.25, 0.375, 0.25, 0.375, 0.25, 0.625, 0.25, 0.625, 0.5, 0.375, 0.5, 0.375, 0.5, 0.625, 0.5, 0.625, 0.75, 0.375, 0.75, 0.375, 0.75, 0.625, 0.75, 0.625, 1.0, 0.375, 1.0, 0.125, 0.5, 0.375, 0.5, 0.375, 0.75, 0.125, 0.75, 0.625, 0.5, 0.875, 0.5, 0.875, 0.75, 0.625, 0.75])
me_cube_051.use_remesh_fix_poles = True
me_cube_051.use_remesh_preserve_attributes = False
me_cube_051.update()
me_cube_052 = bpy.data.meshes.new('Cube.052')
me_cube_052.from_pydata([(-1.0, -1.0, -1.0), (-1.0, -1.0, 1.0), (-1.0, 1.0, -1.0), (-1.0, 1.0, 1.0), (1.0, -1.0, -1.0), (1.0, -1.0, 1.0), (1.0, 1.0, -1.0), (1.0, 1.0, 1.0)], [], [(0, 1, 3, 2), (2, 3, 7, 6), (6, 7, 5, 4), (4, 5, 1, 0), (2, 6, 4, 0), (7, 3, 1, 5)])
_uv = me_cube_052.uv_layers.new(name='UVMap')
_uv.uv.foreach_set('vector', [0.375, 0.0, 0.625, 0.0, 0.625, 0.25, 0.375, 0.25, 0.375, 0.25, 0.625, 0.25, 0.625, 0.5, 0.375, 0.5, 0.375, 0.5, 0.625, 0.5, 0.625, 0.75, 0.375, 0.75, 0.375, 0.75, 0.625, 0.75, 0.625, 1.0, 0.375, 1.0, 0.125, 0.5, 0.375, 0.5, 0.375, 0.75, 0.125, 0.75, 0.625, 0.5, 0.875, 0.5, 0.875, 0.75, 0.625, 0.75])
me_cube_052.use_remesh_fix_poles = True
me_cube_052.use_remesh_preserve_attributes = False
me_cube_052.update()
me_cube_053 = bpy.data.meshes.new('Cube.053')
me_cube_053.from_pydata([(-1.0, -1.0, -1.0), (-1.0, -1.0, 1.0), (-1.0, 1.0, -1.0), (-1.0, 1.0, 1.0), (1.0, -1.0, -1.0), (1.0, -1.0, 1.0), (1.0, 1.0, -1.0), (1.0, 1.0, 1.0)], [], [(0, 1, 3, 2), (2, 3, 7, 6), (6, 7, 5, 4), (4, 5, 1, 0), (2, 6, 4, 0), (7, 3, 1, 5)])
_uv = me_cube_053.uv_layers.new(name='UVMap')
_uv.uv.foreach_set('vector', [0.375, 0.0, 0.625, 0.0, 0.625, 0.25, 0.375, 0.25, 0.375, 0.25, 0.625, 0.25, 0.625, 0.5, 0.375, 0.5, 0.375, 0.5, 0.625, 0.5, 0.625, 0.75, 0.375, 0.75, 0.375, 0.75, 0.625, 0.75, 0.625, 1.0, 0.375, 1.0, 0.125, 0.5, 0.375, 0.5, 0.375, 0.75, 0.125, 0.75, 0.625, 0.5, 0.875, 0.5, 0.875, 0.75, 0.625, 0.75])
me_cube_053.use_remesh_fix_poles = True
me_cube_053.use_remesh_preserve_attributes = False
me_cube_053.update()
me_cube_054 = bpy.data.meshes.new('Cube.054')
me_cube_054.from_pydata([(-1.0, -1.0, -1.0), (-1.0, -1.0, 1.0), (-1.0, 1.0, -1.0), (-1.0, 1.0, 1.0), (1.0, -1.0, -1.0), (1.0, -1.0, 1.0), (1.0, 1.0, -1.0), (1.0, 1.0, 1.0)], [], [(0, 1, 3, 2), (2, 3, 7, 6), (6, 7, 5, 4), (4, 5, 1, 0), (2, 6, 4, 0), (7, 3, 1, 5)])
_uv = me_cube_054.uv_layers.new(name='UVMap')
_uv.uv.foreach_set('vector', [0.375, 0.0, 0.625, 0.0, 0.625, 0.25, 0.375, 0.25, 0.375, 0.25, 0.625, 0.25, 0.625, 0.5, 0.375, 0.5, 0.375, 0.5, 0.625, 0.5, 0.625, 0.75, 0.375, 0.75, 0.375, 0.75, 0.625, 0.75, 0.625, 1.0, 0.375, 1.0, 0.125, 0.5, 0.375, 0.5, 0.375, 0.75, 0.125, 0.75, 0.625, 0.5, 0.875, 0.5, 0.875, 0.75, 0.625, 0.75])
me_cube_054.use_remesh_fix_poles = True
me_cube_054.use_remesh_preserve_attributes = False
me_cube_054.update()
me_cube_002 = bpy.data.meshes.new('Cube.002')
me_cube_002.from_pydata([(-1.0, -1.0, -1.0), (-1.0, -1.0, 1.0), (-1.0, 1.0, -1.0), (-1.0, 1.0, 1.0), (1.0, -1.0, -1.0), (1.0, -1.0, 1.0), (1.0, 1.0, -1.0), (1.0, 1.0, 1.0)], [], [(0, 1, 3, 2), (2, 3, 7, 6), (6, 7, 5, 4), (4, 5, 1, 0), (2, 6, 4, 0), (7, 3, 1, 5)])
_uv = me_cube_002.uv_layers.new(name='UVMap')
_uv.uv.foreach_set('vector', [0.375, 0.0, 0.625, 0.0, 0.625, 0.25, 0.375, 0.25, 0.375, 0.25, 0.625, 0.25, 0.625, 0.5, 0.375, 0.5, 0.375, 0.5, 0.625, 0.5, 0.625, 0.75, 0.375, 0.75, 0.375, 0.75, 0.625, 0.75, 0.625, 1.0, 0.375, 1.0, 0.125, 0.5, 0.375, 0.5, 0.375, 0.75, 0.125, 0.75, 0.625, 0.5, 0.875, 0.5, 0.875, 0.75, 0.625, 0.75])
me_cube_002.use_remesh_fix_poles = True
me_cube_002.use_remesh_preserve_attributes = False
me_cube_002.update()
me_cube_004 = bpy.data.meshes.new('Cube.004')
me_cube_004.from_pydata([(-1.0, -1.0, -1.0), (-1.0, -1.0, 1.0), (-1.0, 1.0, -1.0), (-1.0, 1.0, 1.0), (1.0, -1.0, -1.0), (1.0, -1.0, 1.0), (1.0, 1.0, -1.0), (1.0, 1.0, 1.0)], [], [(0, 1, 3, 2), (2, 3, 7, 6), (6, 7, 5, 4), (4, 5, 1, 0), (2, 6, 4, 0), (7, 3, 1, 5)])
_uv = me_cube_004.uv_layers.new(name='UVMap')
_uv.uv.foreach_set('vector', [0.375, 0.0, 0.625, 0.0, 0.625, 0.25, 0.375, 0.25, 0.375, 0.25, 0.625, 0.25, 0.625, 0.5, 0.375, 0.5, 0.375, 0.5, 0.625, 0.5, 0.625, 0.75, 0.375, 0.75, 0.375, 0.75, 0.625, 0.75, 0.625, 1.0, 0.375, 1.0, 0.125, 0.5, 0.375, 0.5, 0.375, 0.75, 0.125, 0.75, 0.625, 0.5, 0.875, 0.5, 0.875, 0.75, 0.625, 0.75])
me_cube_004.use_remesh_fix_poles = True
me_cube_004.use_remesh_preserve_attributes = False
me_cube_004.update()
me_cube_005 = bpy.data.meshes.new('Cube.005')
me_cube_005.from_pydata([(-1.0, -1.0, -1.0), (-1.0, -1.0, 1.0), (-1.0, 1.0, -1.0), (-1.0, 1.0, 1.0), (1.0, -1.0, -1.0), (1.0, -1.0, 1.0), (1.0, 1.0, -1.0), (1.0, 1.0, 1.0)], [], [(0, 1, 3, 2), (2, 3, 7, 6), (6, 7, 5, 4), (4, 5, 1, 0), (2, 6, 4, 0), (7, 3, 1, 5)])
_uv = me_cube_005.uv_layers.new(name='UVMap')
_uv.uv.foreach_set('vector', [0.375, 0.0, 0.625, 0.0, 0.625, 0.25, 0.375, 0.25, 0.375, 0.25, 0.625, 0.25, 0.625, 0.5, 0.375, 0.5, 0.375, 0.5, 0.625, 0.5, 0.625, 0.75, 0.375, 0.75, 0.375, 0.75, 0.625, 0.75, 0.625, 1.0, 0.375, 1.0, 0.125, 0.5, 0.375, 0.5, 0.375, 0.75, 0.125, 0.75, 0.625, 0.5, 0.875, 0.5, 0.875, 0.75, 0.625, 0.75])
me_cube_005.use_remesh_fix_poles = True
me_cube_005.use_remesh_preserve_attributes = False
me_cube_005.update()
me_cube_007 = bpy.data.meshes.new('Cube.007')
me_cube_007.from_pydata([(-1.0, -1.0, -1.0), (-1.0, -1.0, 1.0), (-1.0, 1.0, -1.0), (-1.0, 1.0, 1.0), (1.0, -1.0, -1.0), (1.0, -1.0, 1.0), (1.0, 1.0, -1.0), (1.0, 1.0, 1.0)], [], [(0, 1, 3, 2), (2, 3, 7, 6), (6, 7, 5, 4), (4, 5, 1, 0), (2, 6, 4, 0), (7, 3, 1, 5)])
_uv = me_cube_007.uv_layers.new(name='UVMap')
_uv.uv.foreach_set('vector', [0.375, 0.0, 0.625, 0.0, 0.625, 0.25, 0.375, 0.25, 0.375, 0.25, 0.625, 0.25, 0.625, 0.5, 0.375, 0.5, 0.375, 0.5, 0.625, 0.5, 0.625, 0.75, 0.375, 0.75, 0.375, 0.75, 0.625, 0.75, 0.625, 1.0, 0.375, 1.0, 0.125, 0.5, 0.375, 0.5, 0.375, 0.75, 0.125, 0.75, 0.625, 0.5, 0.875, 0.5, 0.875, 0.75, 0.625, 0.75])
me_cube_007.use_remesh_fix_poles = True
me_cube_007.use_remesh_preserve_attributes = False
me_cube_007.update()
me_cube_028 = bpy.data.meshes.new('Cube.028')
me_cube_028.from_pydata([(-1.0, -1.0, -1.0), (-1.0, -1.0, 1.0), (-1.0, 1.0, -1.0), (-1.0, 1.0, 1.0), (1.0, -1.0, -1.0), (1.0, -1.0, 1.0), (1.0, 1.0, -1.0), (1.0, 1.0, 1.0)], [], [(0, 1, 3, 2), (2, 3, 7, 6), (6, 7, 5, 4), (4, 5, 1, 0), (2, 6, 4, 0), (7, 3, 1, 5)])
_uv = me_cube_028.uv_layers.new(name='UVMap')
_uv.uv.foreach_set('vector', [0.375, 0.0, 0.625, 0.0, 0.625, 0.25, 0.375, 0.25, 0.375, 0.25, 0.625, 0.25, 0.625, 0.5, 0.375, 0.5, 0.375, 0.5, 0.625, 0.5, 0.625, 0.75, 0.375, 0.75, 0.375, 0.75, 0.625, 0.75, 0.625, 1.0, 0.375, 1.0, 0.125, 0.5, 0.375, 0.5, 0.375, 0.75, 0.125, 0.75, 0.625, 0.5, 0.875, 0.5, 0.875, 0.75, 0.625, 0.75])
me_cube_028.use_remesh_fix_poles = True
me_cube_028.use_remesh_preserve_attributes = False
me_cube_028.update()
me_cube_029 = bpy.data.meshes.new('Cube.029')
me_cube_029.from_pydata([(-1.0, -1.0, -1.0), (-1.0, -1.0, 1.0), (-1.0, 1.0, -1.0), (-1.0, 1.0, 1.0), (1.0, -1.0, -1.0), (1.0, -1.0, 1.0), (1.0, 1.0, -1.0), (1.0, 1.0, 1.0)], [], [(0, 1, 3, 2), (2, 3, 7, 6), (6, 7, 5, 4), (4, 5, 1, 0), (2, 6, 4, 0), (7, 3, 1, 5)])
_uv = me_cube_029.uv_layers.new(name='UVMap')
_uv.uv.foreach_set('vector', [0.375, 0.0, 0.625, 0.0, 0.625, 0.25, 0.375, 0.25, 0.375, 0.25, 0.625, 0.25, 0.625, 0.5, 0.375, 0.5, 0.375, 0.5, 0.625, 0.5, 0.625, 0.75, 0.375, 0.75, 0.375, 0.75, 0.625, 0.75, 0.625, 1.0, 0.375, 1.0, 0.125, 0.5, 0.375, 0.5, 0.375, 0.75, 0.125, 0.75, 0.625, 0.5, 0.875, 0.5, 0.875, 0.75, 0.625, 0.75])
me_cube_029.use_remesh_fix_poles = True
me_cube_029.use_remesh_preserve_attributes = False
me_cube_029.update()
me_cube_030 = bpy.data.meshes.new('Cube.030')
me_cube_030.from_pydata([(-1.0, -1.0, -1.0), (-1.0, -1.0, 1.0), (-1.0, 1.0, -1.0), (-1.0, 1.0, 1.0), (1.0, -1.0, -1.0), (1.0, -1.0, 1.0), (1.0, 1.0, -1.0), (1.0, 1.0, 1.0)], [], [(0, 1, 3, 2), (2, 3, 7, 6), (6, 7, 5, 4), (4, 5, 1, 0), (2, 6, 4, 0), (7, 3, 1, 5)])
_uv = me_cube_030.uv_layers.new(name='UVMap')
_uv.uv.foreach_set('vector', [0.375, 0.0, 0.625, 0.0, 0.625, 0.25, 0.375, 0.25, 0.375, 0.25, 0.625, 0.25, 0.625, 0.5, 0.375, 0.5, 0.375, 0.5, 0.625, 0.5, 0.625, 0.75, 0.375, 0.75, 0.375, 0.75, 0.625, 0.75, 0.625, 1.0, 0.375, 1.0, 0.125, 0.5, 0.375, 0.5, 0.375, 0.75, 0.125, 0.75, 0.625, 0.5, 0.875, 0.5, 0.875, 0.75, 0.625, 0.75])
me_cube_030.use_remesh_fix_poles = True
me_cube_030.use_remesh_preserve_attributes = False
me_cube_030.update()
me_cube_031 = bpy.data.meshes.new('Cube.031')
me_cube_031.from_pydata([(-1.0, -1.0, -1.0), (-1.0, -1.0, 1.0), (-1.0, 1.0, -1.0), (-1.0, 1.0, 1.0), (1.0, -1.0, -1.0), (1.0, -1.0, 1.0), (1.0, 1.0, -1.0), (1.0, 1.0, 1.0)], [], [(0, 1, 3, 2), (2, 3, 7, 6), (6, 7, 5, 4), (4, 5, 1, 0), (2, 6, 4, 0), (7, 3, 1, 5)])
_uv = me_cube_031.uv_layers.new(name='UVMap')
_uv.uv.foreach_set('vector', [0.375, 0.0, 0.625, 0.0, 0.625, 0.25, 0.375, 0.25, 0.375, 0.25, 0.625, 0.25, 0.625, 0.5, 0.375, 0.5, 0.375, 0.5, 0.625, 0.5, 0.625, 0.75, 0.375, 0.75, 0.375, 0.75, 0.625, 0.75, 0.625, 1.0, 0.375, 1.0, 0.125, 0.5, 0.375, 0.5, 0.375, 0.75, 0.125, 0.75, 0.625, 0.5, 0.875, 0.5, 0.875, 0.75, 0.625, 0.75])
me_cube_031.use_remesh_fix_poles = True
me_cube_031.use_remesh_preserve_attributes = False
me_cube_031.update()
me_cube_032 = bpy.data.meshes.new('Cube.032')
me_cube_032.from_pydata([(-1.0, -1.0, -1.0), (-1.0, -1.0, 1.0), (-1.0, 1.0, -1.0), (-1.0, 1.0, 1.0), (1.0, -1.0, -1.0), (1.0, -1.0, 1.0), (1.0, 1.0, -1.0), (1.0, 1.0, 1.0)], [], [(0, 1, 3, 2), (2, 3, 7, 6), (6, 7, 5, 4), (4, 5, 1, 0), (2, 6, 4, 0), (7, 3, 1, 5)])
_uv = me_cube_032.uv_layers.new(name='UVMap')
_uv.uv.foreach_set('vector', [0.375, 0.0, 0.625, 0.0, 0.625, 0.25, 0.375, 0.25, 0.375, 0.25, 0.625, 0.25, 0.625, 0.5, 0.375, 0.5, 0.375, 0.5, 0.625, 0.5, 0.625, 0.75, 0.375, 0.75, 0.375, 0.75, 0.625, 0.75, 0.625, 1.0, 0.375, 1.0, 0.125, 0.5, 0.375, 0.5, 0.375, 0.75, 0.125, 0.75, 0.625, 0.5, 0.875, 0.5, 0.875, 0.75, 0.625, 0.75])
me_cube_032.use_remesh_fix_poles = True
me_cube_032.use_remesh_preserve_attributes = False
me_cube_032.update()
me_cube_033 = bpy.data.meshes.new('Cube.033')
me_cube_033.from_pydata([(-1.0, -1.0, -1.0), (-1.0, -1.0, 1.0), (-1.0, 1.0, -1.0), (-1.0, 1.0, 1.0), (1.0, -1.0, -1.0), (1.0, -1.0, 1.0), (1.0, 1.0, -1.0), (1.0, 1.0, 1.0)], [], [(0, 1, 3, 2), (2, 3, 7, 6), (6, 7, 5, 4), (4, 5, 1, 0), (2, 6, 4, 0), (7, 3, 1, 5)])
_uv = me_cube_033.uv_layers.new(name='UVMap')
_uv.uv.foreach_set('vector', [0.375, 0.0, 0.625, 0.0, 0.625, 0.25, 0.375, 0.25, 0.375, 0.25, 0.625, 0.25, 0.625, 0.5, 0.375, 0.5, 0.375, 0.5, 0.625, 0.5, 0.625, 0.75, 0.375, 0.75, 0.375, 0.75, 0.625, 0.75, 0.625, 1.0, 0.375, 1.0, 0.125, 0.5, 0.375, 0.5, 0.375, 0.75, 0.125, 0.75, 0.625, 0.5, 0.875, 0.5, 0.875, 0.75, 0.625, 0.75])
me_cube_033.use_remesh_fix_poles = True
me_cube_033.use_remesh_preserve_attributes = False
me_cube_033.update()
me_cube_034 = bpy.data.meshes.new('Cube.034')
me_cube_034.from_pydata([(-1.0, -1.0, -1.0), (-1.0, -1.0, 1.0), (-1.0, 1.0, -1.0), (-1.0, 1.0, 1.0), (1.0, -1.0, -1.0), (1.0, -1.0, 1.0), (1.0, 1.0, -1.0), (1.0, 1.0, 1.0)], [], [(0, 1, 3, 2), (2, 3, 7, 6), (6, 7, 5, 4), (4, 5, 1, 0), (2, 6, 4, 0), (7, 3, 1, 5)])
_uv = me_cube_034.uv_layers.new(name='UVMap')
_uv.uv.foreach_set('vector', [0.375, 0.0, 0.625, 0.0, 0.625, 0.25, 0.375, 0.25, 0.375, 0.25, 0.625, 0.25, 0.625, 0.5, 0.375, 0.5, 0.375, 0.5, 0.625, 0.5, 0.625, 0.75, 0.375, 0.75, 0.375, 0.75, 0.625, 0.75, 0.625, 1.0, 0.375, 1.0, 0.125, 0.5, 0.375, 0.5, 0.375, 0.75, 0.125, 0.75, 0.625, 0.5, 0.875, 0.5, 0.875, 0.75, 0.625, 0.75])
me_cube_034.use_remesh_fix_poles = True
me_cube_034.use_remesh_preserve_attributes = False
me_cube_034.update()
me_cube_035 = bpy.data.meshes.new('Cube.035')
me_cube_035.from_pydata([(-1.0, -1.0, -1.0), (-1.0, -1.0, 1.0), (-1.0, 1.0, -1.0), (-1.0, 1.0, 1.0), (1.0, -1.0, -1.0), (1.0, -1.0, 1.0), (1.0, 1.0, -1.0), (1.0, 1.0, 1.0)], [], [(0, 1, 3, 2), (2, 3, 7, 6), (6, 7, 5, 4), (4, 5, 1, 0), (2, 6, 4, 0), (7, 3, 1, 5)])
_uv = me_cube_035.uv_layers.new(name='UVMap')
_uv.uv.foreach_set('vector', [0.375, 0.0, 0.625, 0.0, 0.625, 0.25, 0.375, 0.25, 0.375, 0.25, 0.625, 0.25, 0.625, 0.5, 0.375, 0.5, 0.375, 0.5, 0.625, 0.5, 0.625, 0.75, 0.375, 0.75, 0.375, 0.75, 0.625, 0.75, 0.625, 1.0, 0.375, 1.0, 0.125, 0.5, 0.375, 0.5, 0.375, 0.75, 0.125, 0.75, 0.625, 0.5, 0.875, 0.5, 0.875, 0.75, 0.625, 0.75])
me_cube_035.use_remesh_fix_poles = True
me_cube_035.use_remesh_preserve_attributes = False
me_cube_035.update()
me_cube = bpy.data.meshes.new('Cube')
me_cube.from_pydata([(-1.0, -1.0, -1.0), (-1.0, -1.0, 1.0), (-1.0, 1.0, -1.0), (-1.0, 1.0, 1.0), (1.0, -1.0, -1.0), (1.0, -1.0, 1.0), (1.0, 1.0, -1.0), (1.0, 1.0, 1.0)], [], [(0, 1, 3, 2), (2, 3, 7, 6), (6, 7, 5, 4), (4, 5, 1, 0), (2, 6, 4, 0), (7, 3, 1, 5)])
_uv = me_cube.uv_layers.new(name='UVMap')
_uv.uv.foreach_set('vector', [0.375, 0.0, 0.625, 0.0, 0.625, 0.25, 0.375, 0.25, 0.375, 0.25, 0.625, 0.25, 0.625, 0.5, 0.375, 0.5, 0.375, 0.5, 0.625, 0.5, 0.625, 0.75, 0.375, 0.75, 0.375, 0.75, 0.625, 0.75, 0.625, 1.0, 0.375, 1.0, 0.125, 0.5, 0.375, 0.5, 0.375, 0.75, 0.125, 0.75, 0.625, 0.5, 0.875, 0.5, 0.875, 0.75, 0.625, 0.75])
me_cube.materials.append(mat_material_017)
me_cube.use_remesh_fix_poles = True
me_cube.use_remesh_preserve_attributes = False
me_cube.update()
me_cube_001 = bpy.data.meshes.new('Cube.001')
me_cube_001.from_pydata([(-1.0, -1.0, -1.0), (-1.0, -1.0, 1.0), (-1.0, 1.0, -1.0), (-1.0, 1.0, 1.0), (1.0, -1.0, -1.0), (1.0, -1.0, 1.0), (1.0, 1.0, -1.0), (1.0, 1.0, 1.0)], [], [(0, 1, 3, 2), (2, 3, 7, 6), (6, 7, 5, 4), (4, 5, 1, 0), (2, 6, 4, 0), (7, 3, 1, 5)])
_uv = me_cube_001.uv_layers.new(name='UVMap')
_uv.uv.foreach_set('vector', [0.375, 0.0, 0.625, 0.0, 0.625, 0.25, 0.375, 0.25, 0.375, 0.25, 0.625, 0.25, 0.625, 0.5, 0.375, 0.5, 0.375, 0.5, 0.625, 0.5, 0.625, 0.75, 0.375, 0.75, 0.375, 0.75, 0.625, 0.75, 0.625, 1.0, 0.375, 1.0, 0.125, 0.5, 0.375, 0.5, 0.375, 0.75, 0.125, 0.75, 0.625, 0.5, 0.875, 0.5, 0.875, 0.75, 0.625, 0.75])
me_cube_001.materials.append(mat_material_016)
me_cube_001.use_remesh_fix_poles = True
me_cube_001.use_remesh_preserve_attributes = False
me_cube_001.update()

# ---- objects
ob_light = bpy.data.objects.new('Light', light_light)
ob_cube_001 = bpy.data.objects.new('Cube.001', me_cube_011)
ob_cube_002 = bpy.data.objects.new('Cube.002', me_cube_010)
ob_cube_004 = bpy.data.objects.new('Cube.004', me_cube_009)
ob_cube_005 = bpy.data.objects.new('Cube.005', me_cube_008)
ob_cube_201 = bpy.data.objects.new('Cube.201', me_cube_042)
ob_cube_202 = bpy.data.objects.new('Cube.202', me_cube_043)
ob_cube_203 = bpy.data.objects.new('Cube.203', me_cube_044)
ob_cube_204 = bpy.data.objects.new('Cube.204', me_cube_045)
ob_cube_205 = bpy.data.objects.new('Cube.205', me_cube_046)
ob_cube_214 = bpy.data.objects.new('Cube.214', me_cube_055)
ob_cube_215 = bpy.data.objects.new('Cube.215', me_cube_056)
ob_cube_195 = bpy.data.objects.new('Cube.195', me_cube_036)
ob_cube_196 = bpy.data.objects.new('Cube.196', me_cube_037)
ob_cube_197 = bpy.data.objects.new('Cube.197', me_cube_038)
ob_cube_198 = bpy.data.objects.new('Cube.198', me_cube_039)
ob_cube_199 = bpy.data.objects.new('Cube.199', me_cube_040)
ob_cube_200 = bpy.data.objects.new('Cube.200', me_cube_041)
ob_cube_206 = bpy.data.objects.new('Cube.206', me_cube_047)
ob_cube_207 = bpy.data.objects.new('Cube.207', me_cube_048)
ob_cube_208 = bpy.data.objects.new('Cube.208', me_cube_049)
ob_cube_209 = bpy.data.objects.new('Cube.209', me_cube_050)
ob_cube_210 = bpy.data.objects.new('Cube.210', me_cube_051)
ob_cube_211 = bpy.data.objects.new('Cube.211', me_cube_052)
ob_cube_212 = bpy.data.objects.new('Cube.212', me_cube_053)
ob_cube_213 = bpy.data.objects.new('Cube.213', me_cube_054)
ob_cube_182 = bpy.data.objects.new('Cube.182', me_cube_002)
ob_cube_184 = bpy.data.objects.new('Cube.184', me_cube_004)
ob_cube_185 = bpy.data.objects.new('Cube.185', me_cube_005)
ob_cube_186 = bpy.data.objects.new('Cube.186', me_cube_007)
ob_cube_187 = bpy.data.objects.new('Cube.187', me_cube_028)
ob_cube_188 = bpy.data.objects.new('Cube.188', me_cube_029)
ob_cube_189 = bpy.data.objects.new('Cube.189', me_cube_030)
ob_cube_190 = bpy.data.objects.new('Cube.190', me_cube_031)
ob_cube_191 = bpy.data.objects.new('Cube.191', me_cube_032)
ob_cube_192 = bpy.data.objects.new('Cube.192', me_cube_033)
ob_cube_193 = bpy.data.objects.new('Cube.193', me_cube_034)
ob_cube_194 = bpy.data.objects.new('Cube.194', me_cube_035)
ob_cube_003 = bpy.data.objects.new('Cube.003', me_cube)
ob_cube = bpy.data.objects.new('Cube', me_cube_001)

# ---- transforms, parenting, visibility, modifiers, constraints
ob_light.location = (4.076, 1.005, 5.904)
ob_light.rotation_euler = (0.6503, 0.05522, 1.866)
ob_light.lock_rotations_4d = False
ob_light.empty_display_type = 'ARROWS'
ob_light.color = (0.0, 0.0, 0.0, 0.0)
ob_light.lineart.crease_threshold = 0.0
ob_cube_001.location = (-31.18, -60.1, 37.07)
ob_cube_001.scale = (-23.3, 20.87, 35.81)
ob_cube_002.location = (-37.13, -17.56, 56.78)
ob_cube_002.scale = (-18.06, 24.7, 56.16)
ob_cube_004.location = (-37.69, 29.24, 53.0)
ob_cube_004.scale = (-18.06, 18.88, 56.16)
ob_cube_005.location = (-39.62, 69.99, 35.94)
ob_cube_005.scale = (-23.3, 20.87, 35.81)
ob_cube_201.location = (2.109, -42.07, 35.94)
ob_cube_201.scale = (-23.3, 20.87, 35.81)
ob_cube_202.location = (8.518, 2.782, 37.07)
ob_cube_202.scale = (-23.3, 20.87, 53.86)
ob_cube_203.location = (8.685, 39.56, 37.07)
ob_cube_203.scale = (-23.3, 20.87, 42.01)
ob_cube_204.location = (8.066, 81.63, 35.94)
ob_cube_204.scale = (-23.3, 20.87, 31.44)
ob_cube_205.location = (-27.89, 81.01, 72.46)
ob_cube_205.scale = (-3.09, 3.793, -4.032)
ob_cube_214.location = (-21.67, -49.77, 71.95)
ob_cube_214.scale = (-3.09, 3.793, -4.032)
ob_cube_215.location = (-26.67, -48.51, 71.95)
ob_cube_215.scale = (-3.09, 3.039, -2.071)
ob_cube_195.location = (-55.25, -2.251, 94.37)
ob_cube_195.scale = (-0.6455, 3.689, 3.838)
ob_cube_196.location = (-55.25, -31.25, 94.37)
ob_cube_196.scale = (-0.6455, 3.689, 3.838)
ob_cube_197.location = (-55.25, -16.2, 94.37)
ob_cube_197.scale = (-0.6455, 3.689, 3.838)
ob_cube_198.location = (-55.25, -2.251, 106.9)
ob_cube_198.scale = (-0.6455, 3.689, 3.838)
ob_cube_199.location = (-55.25, -31.25, 106.9)
ob_cube_199.scale = (-0.6455, 3.689, 3.838)
ob_cube_200.location = (-55.25, -16.2, 106.9)
ob_cube_200.scale = (-0.6455, 3.689, 3.838)
ob_cube_206.location = (-63.0, 61.16, 60.76)
ob_cube_206.scale = (-0.6455, 7.095, 5.225)
ob_cube_207.location = (-63.0, 80.63, 60.76)
ob_cube_207.scale = (-0.6455, 7.095, 5.225)
ob_cube_208.location = (-63.0, 61.16, 45.76)
ob_cube_208.scale = (-0.6455, 7.095, 5.225)
ob_cube_209.location = (-63.0, 80.63, 45.76)
ob_cube_209.scale = (-0.6455, 7.095, 5.225)
ob_cube_210.location = (-63.0, 61.16, 30.44)
ob_cube_210.scale = (-0.6455, 7.095, 5.225)
ob_cube_211.location = (-63.0, 80.63, 30.44)
ob_cube_211.scale = (-0.6455, 7.095, 5.225)
ob_cube_212.location = (-63.0, 61.16, 15.61)
ob_cube_212.scale = (-0.6455, 7.095, 5.225)
ob_cube_213.location = (-63.0, 80.63, 15.61)
ob_cube_213.scale = (-0.6455, 7.095, 5.225)
ob_cube_182.location = (-55.25, -2.251, 33.78)
ob_cube_182.scale = (-0.6455, 3.689, 3.838)
ob_cube_184.location = (-55.25, -31.25, 33.78)
ob_cube_184.scale = (-0.6455, 3.689, 3.838)
ob_cube_185.location = (-55.25, -16.2, 33.78)
ob_cube_185.scale = (-0.6455, 3.689, 3.838)
ob_cube_186.location = (-55.25, -2.251, 48.15)
ob_cube_186.scale = (-0.6455, 3.689, 3.838)
ob_cube_187.location = (-55.25, -31.25, 48.15)
ob_cube_187.scale = (-0.6455, 3.689, 3.838)
ob_cube_188.location = (-55.25, -16.2, 48.15)
ob_cube_188.scale = (-0.6455, 3.689, 3.838)
ob_cube_189.location = (-55.25, -2.251, 63.67)
ob_cube_189.scale = (-0.6455, 3.689, 3.838)
ob_cube_190.location = (-55.25, -31.25, 63.67)
ob_cube_190.scale = (-0.6455, 3.689, 3.838)
ob_cube_191.location = (-55.25, -16.2, 63.67)
ob_cube_191.scale = (-0.6455, 3.689, 3.838)
ob_cube_192.location = (-55.25, -2.251, 78.45)
ob_cube_192.scale = (-0.6455, 3.689, 3.838)
ob_cube_193.location = (-55.25, -31.25, 78.45)
ob_cube_193.scale = (-0.6455, 3.689, 3.838)
ob_cube_194.location = (-55.25, -16.2, 78.45)
ob_cube_194.scale = (-0.6455, 3.689, 3.838)
ob_cube_003.location = (-31.44, 23.13, -0.7417)
ob_cube_003.scale = (-111.1, 115.4, 1.684)
ob_cube.location = (-55.37, -15.9, 7.9)
ob_cube.scale = (-0.6455, 6.666, 7.157)

# ---- collection membership
col_collection.objects.link(ob_light)
col_buildings.objects.link(ob_cube_001)
col_buildings.objects.link(ob_cube_002)
col_buildings.objects.link(ob_cube_004)
col_buildings.objects.link(ob_cube_005)
col_buildings.objects.link(ob_cube_201)
col_buildings.objects.link(ob_cube_202)
col_buildings.objects.link(ob_cube_203)
col_buildings.objects.link(ob_cube_204)
col_buildings.objects.link(ob_cube_205)
col_buildings.objects.link(ob_cube_214)
col_buildings.objects.link(ob_cube_215)
col_windows.objects.link(ob_cube_195)
col_windows.objects.link(ob_cube_196)
col_windows.objects.link(ob_cube_197)
col_windows.objects.link(ob_cube_198)
col_windows.objects.link(ob_cube_199)
col_windows.objects.link(ob_cube_200)
col_windows.objects.link(ob_cube_206)
col_windows.objects.link(ob_cube_207)
col_windows.objects.link(ob_cube_208)
col_windows.objects.link(ob_cube_209)
col_windows.objects.link(ob_cube_210)
col_windows.objects.link(ob_cube_211)
col_windows.objects.link(ob_cube_212)
col_windows.objects.link(ob_cube_213)
col_windows.objects.link(ob_cube_182)
col_windows.objects.link(ob_cube_184)
col_windows.objects.link(ob_cube_185)
col_windows.objects.link(ob_cube_186)
col_windows.objects.link(ob_cube_187)
col_windows.objects.link(ob_cube_188)
col_windows.objects.link(ob_cube_189)
col_windows.objects.link(ob_cube_190)
col_windows.objects.link(ob_cube_191)
col_windows.objects.link(ob_cube_192)
col_windows.objects.link(ob_cube_193)
col_windows.objects.link(ob_cube_194)
col_windows.objects.link(ob_cube_003)
col_other.objects.link(ob_cube)

# ---- scene / render settings (as saved in the file)
scene.frame_start = 1; scene.frame_end = 250; scene.frame_set(62)
scene.render.engine = 'BLENDER_EEVEE_NEXT'
scene.cycles.sampling_pattern = 'TABULATED_SOBOL'
scene.cycles.use_light_tree = False
scene.view_settings.view_transform = 'Filmic'
bpy.context.view_layer.update()

# ---- added for rendering (the .blend has no active camera): camera
cam_auto = bpy.data.cameras.new('AutoCamera')
cam_auto.lens = 50.0
cam_auto.sensor_width = 36.0
cam_auto.clip_end = 5613.71
ob_auto_camera = bpy.data.objects.new('AutoCamera', cam_auto)
scene.collection.objects.link(ob_auto_camera)
ob_auto_camera.location = (288.426, -360.717, 303.971)
ob_auto_camera.rotation_euler = (1.09748, -7.21219e-08, 0.694738)
scene.camera = ob_auto_camera
bpy.context.view_layer.update()
